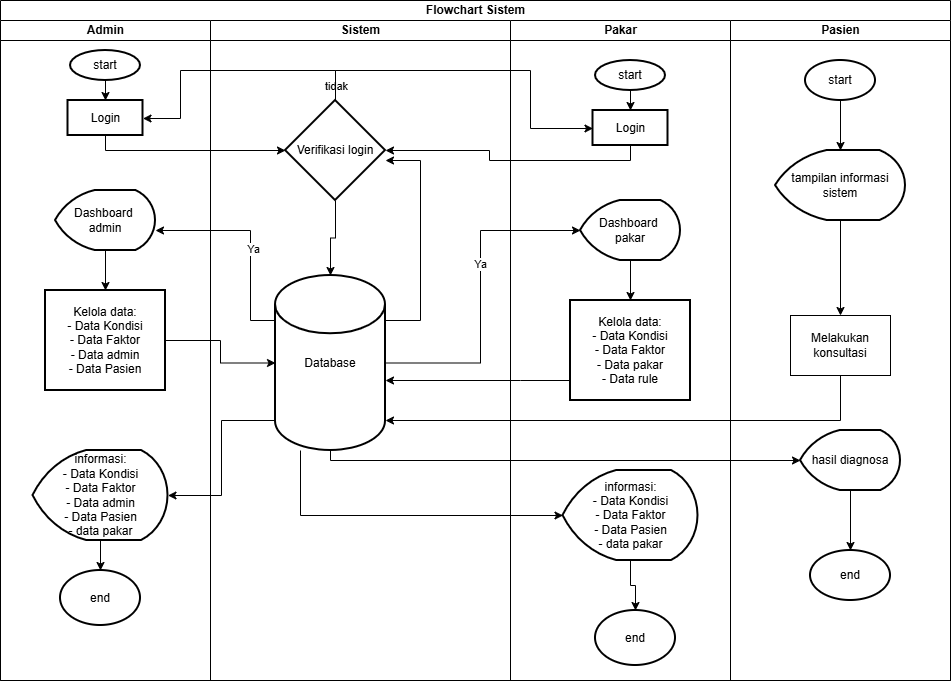

The diagram above was exported from draw.io. Its source (the exported page's mxGraphModel, read from the mxfile embedded in the PNG):
<mxGraphModel dx="908" dy="473" grid="1" gridSize="10" guides="1" tooltips="1" connect="1" arrows="1" fold="1" page="1" pageScale="1" pageWidth="1169" pageHeight="827" math="0" shadow="0">
  <root>
    <mxCell id="0" />
    <mxCell id="1" parent="0" />
    <mxCell id="2" value="Flowchart Sistem" style="swimlane;childLayout=stackLayout;resizeParent=1;resizeParentMax=0;startSize=20;html=1;" vertex="1" parent="1">
      <mxGeometry x="210.00000000000045" y="10" width="950" height="680" as="geometry" />
    </mxCell>
    <mxCell id="3" value="Admin" style="swimlane;startSize=20;html=1;" vertex="1" parent="2">
      <mxGeometry y="20" width="210" height="660" as="geometry" />
    </mxCell>
    <mxCell id="4" value="" style="edgeStyle=orthogonalEdgeStyle;rounded=0;orthogonalLoop=1;jettySize=auto;html=1;" edge="1" parent="3" source="5" target="6">
      <mxGeometry relative="1" as="geometry" />
    </mxCell>
    <mxCell id="5" value="start" style="strokeWidth=2;html=1;shape=mxgraph.flowchart.start_1;whiteSpace=wrap;" vertex="1" parent="3">
      <mxGeometry x="70" y="30" width="70" height="30" as="geometry" />
    </mxCell>
    <mxCell id="6" value="Login" style="whiteSpace=wrap;html=1;strokeWidth=2;" vertex="1" parent="3">
      <mxGeometry x="67.5" y="80" width="75" height="35" as="geometry" />
    </mxCell>
    <mxCell id="7" value="" style="edgeStyle=orthogonalEdgeStyle;rounded=0;orthogonalLoop=1;jettySize=auto;html=1;" edge="1" parent="3" source="8" target="10">
      <mxGeometry relative="1" as="geometry" />
    </mxCell>
    <mxCell id="8" value="Dashboard&amp;nbsp;&lt;div&gt;admin&lt;/div&gt;" style="strokeWidth=2;html=1;shape=mxgraph.flowchart.display;whiteSpace=wrap;" vertex="1" parent="3">
      <mxGeometry x="54.999999999999545" y="170" width="100" height="60" as="geometry" />
    </mxCell>
    <mxCell id="9" value="end" style="ellipse;whiteSpace=wrap;html=1;strokeWidth=2;" vertex="1" parent="3">
      <mxGeometry x="60" y="550" width="80" height="55" as="geometry" />
    </mxCell>
    <mxCell id="10" value="Kelola data:&lt;br&gt;- Data Kondisi&lt;div&gt;- Data Faktor&lt;/div&gt;&lt;div&gt;- Data admin&lt;/div&gt;&lt;div&gt;- Data Pasien&lt;/div&gt;" style="whiteSpace=wrap;html=1;strokeWidth=2;" vertex="1" parent="3">
      <mxGeometry x="45" y="270" width="120" height="100" as="geometry" />
    </mxCell>
    <mxCell id="11" value="" style="edgeStyle=orthogonalEdgeStyle;rounded=0;orthogonalLoop=1;jettySize=auto;html=1;" edge="1" parent="3" source="12" target="9">
      <mxGeometry relative="1" as="geometry" />
    </mxCell>
    <mxCell id="12" value="informasi:&lt;br&gt;- Data Kondisi&lt;div&gt;- Data Faktor&lt;/div&gt;&lt;div&gt;- Data admin&lt;/div&gt;&lt;div&gt;- Data Pasien&lt;/div&gt;&lt;div&gt;- data pakar&lt;/div&gt;" style="strokeWidth=2;html=1;shape=mxgraph.flowchart.display;whiteSpace=wrap;" vertex="1" parent="3">
      <mxGeometry x="32.5" y="430" width="135" height="90" as="geometry" />
    </mxCell>
    <mxCell id="13" value="Sistem" style="swimlane;startSize=20;html=1;" vertex="1" parent="2">
      <mxGeometry x="210" y="20" width="300" height="660" as="geometry" />
    </mxCell>
    <mxCell id="14" style="edgeStyle=orthogonalEdgeStyle;rounded=0;orthogonalLoop=1;jettySize=auto;html=1;" edge="1" parent="13" source="15" target="17">
      <mxGeometry relative="1" as="geometry" />
    </mxCell>
    <mxCell id="15" value="Verifikasi login" style="strokeWidth=2;html=1;shape=mxgraph.flowchart.decision;whiteSpace=wrap;" vertex="1" parent="13">
      <mxGeometry x="74.99999999999955" y="80" width="100" height="100" as="geometry" />
    </mxCell>
    <mxCell id="16" style="edgeStyle=orthogonalEdgeStyle;rounded=0;orthogonalLoop=1;jettySize=auto;html=1;" edge="1" parent="13" source="17" target="15">
      <mxGeometry relative="1" as="geometry">
        <Array as="points">
          <mxPoint x="210" y="300" />
          <mxPoint x="210" y="140" />
        </Array>
      </mxGeometry>
    </mxCell>
    <mxCell id="17" value="Database" style="strokeWidth=2;html=1;shape=mxgraph.flowchart.database;whiteSpace=wrap;" vertex="1" parent="13">
      <mxGeometry x="65" y="255" width="110" height="175" as="geometry" />
    </mxCell>
    <mxCell id="18" style="edgeStyle=orthogonalEdgeStyle;rounded=0;orthogonalLoop=1;jettySize=auto;html=1;" edge="1" parent="2" source="6" target="15">
      <mxGeometry relative="1" as="geometry">
        <Array as="points">
          <mxPoint x="105" y="150" />
        </Array>
      </mxGeometry>
    </mxCell>
    <mxCell id="19" style="edgeStyle=orthogonalEdgeStyle;rounded=0;orthogonalLoop=1;jettySize=auto;html=1;" edge="1" parent="2" source="10" target="17">
      <mxGeometry relative="1" as="geometry">
        <mxPoint x="167.5" y="345" as="sourcePoint" />
      </mxGeometry>
    </mxCell>
    <mxCell id="20" style="edgeStyle=orthogonalEdgeStyle;rounded=0;orthogonalLoop=1;jettySize=auto;html=1;" edge="1" parent="2" source="15" target="6">
      <mxGeometry relative="1" as="geometry">
        <Array as="points">
          <mxPoint x="335" y="70" />
          <mxPoint x="180" y="70" />
          <mxPoint x="180" y="118" />
        </Array>
      </mxGeometry>
    </mxCell>
    <mxCell id="21" value="tidak" style="edgeLabel;html=1;align=center;verticalAlign=middle;resizable=0;points=[];" connectable="0" vertex="1" parent="20">
      <mxGeometry x="-0.8891" relative="1" as="geometry">
        <mxPoint as="offset" />
      </mxGeometry>
    </mxCell>
    <mxCell id="22" value="" style="edgeStyle=orthogonalEdgeStyle;rounded=0;orthogonalLoop=1;jettySize=auto;html=1;" edge="1" parent="2" source="17" target="42">
      <mxGeometry relative="1" as="geometry">
        <Array as="points">
          <mxPoint x="330" y="460" />
        </Array>
        <mxPoint x="574.9999999999995" y="460" as="targetPoint" />
      </mxGeometry>
    </mxCell>
    <mxCell id="23" style="edgeStyle=orthogonalEdgeStyle;rounded=0;orthogonalLoop=1;jettySize=auto;html=1;" edge="1" parent="2" source="17" target="8">
      <mxGeometry relative="1" as="geometry">
        <Array as="points">
          <mxPoint x="250" y="320" />
          <mxPoint x="250" y="230" />
        </Array>
      </mxGeometry>
    </mxCell>
    <mxCell id="24" value="Ya" style="edgeLabel;html=1;align=center;verticalAlign=middle;resizable=0;points=[];" connectable="0" vertex="1" parent="23">
      <mxGeometry x="-0.0762" y="-2" relative="1" as="geometry">
        <mxPoint as="offset" />
      </mxGeometry>
    </mxCell>
    <mxCell id="25" value="Pakar" style="swimlane;startSize=20;html=1;" vertex="1" parent="2">
      <mxGeometry x="510" y="20" width="220" height="660" as="geometry" />
    </mxCell>
    <mxCell id="26" value="" style="edgeStyle=orthogonalEdgeStyle;rounded=0;orthogonalLoop=1;jettySize=auto;html=1;" edge="1" parent="25" source="27" target="28">
      <mxGeometry relative="1" as="geometry" />
    </mxCell>
    <mxCell id="27" value="start" style="strokeWidth=2;html=1;shape=mxgraph.flowchart.start_1;whiteSpace=wrap;" vertex="1" parent="25">
      <mxGeometry x="84.99999999999955" y="40" width="70" height="30" as="geometry" />
    </mxCell>
    <mxCell id="28" value="Login" style="whiteSpace=wrap;html=1;strokeWidth=2;" vertex="1" parent="25">
      <mxGeometry x="82.49999999999955" y="90" width="75" height="35" as="geometry" />
    </mxCell>
    <mxCell id="29" value="" style="edgeStyle=orthogonalEdgeStyle;rounded=0;orthogonalLoop=1;jettySize=auto;html=1;" edge="1" parent="25" source="30" target="32">
      <mxGeometry relative="1" as="geometry" />
    </mxCell>
    <mxCell id="30" value="Dashboard&amp;nbsp;&lt;div&gt;pakar&lt;/div&gt;" style="strokeWidth=2;html=1;shape=mxgraph.flowchart.display;whiteSpace=wrap;" vertex="1" parent="25">
      <mxGeometry x="69.99999999999909" y="180" width="100" height="60" as="geometry" />
    </mxCell>
    <mxCell id="31" value="end" style="ellipse;whiteSpace=wrap;html=1;strokeWidth=2;" vertex="1" parent="25">
      <mxGeometry x="84.99999999999955" y="590" width="80" height="55" as="geometry" />
    </mxCell>
    <mxCell id="32" value="Kelola data:&lt;br&gt;- Data Kondisi&lt;div&gt;- Data Faktor&lt;/div&gt;&lt;div&gt;- Data pakar&lt;/div&gt;&lt;div&gt;- Data rule&lt;/div&gt;" style="whiteSpace=wrap;html=1;strokeWidth=2;" vertex="1" parent="25">
      <mxGeometry x="59.999999999999545" y="280" width="120" height="100" as="geometry" />
    </mxCell>
    <mxCell id="33" style="edgeStyle=orthogonalEdgeStyle;rounded=0;orthogonalLoop=1;jettySize=auto;html=1;" edge="1" parent="25" source="34" target="31">
      <mxGeometry relative="1" as="geometry" />
    </mxCell>
    <mxCell id="34" value="informasi:&lt;br&gt;- Data Kondisi&lt;div&gt;- Data Faktor&lt;/div&gt;&lt;div&gt;- Data Pasien&lt;/div&gt;&lt;div&gt;- data pakar&lt;/div&gt;" style="strokeWidth=2;html=1;shape=mxgraph.flowchart.display;whiteSpace=wrap;" vertex="1" parent="25">
      <mxGeometry x="52.499999999999545" y="450" width="135" height="90" as="geometry" />
    </mxCell>
    <mxCell id="35" value="Pasien" style="swimlane;startSize=20;html=1;" vertex="1" parent="2">
      <mxGeometry x="730" y="20" width="220" height="660" as="geometry" />
    </mxCell>
    <mxCell id="36" value="" style="edgeStyle=orthogonalEdgeStyle;rounded=0;orthogonalLoop=1;jettySize=auto;html=1;" edge="1" parent="35" source="37" target="39">
      <mxGeometry relative="1" as="geometry" />
    </mxCell>
    <mxCell id="37" value="start" style="strokeWidth=2;html=1;shape=mxgraph.flowchart.start_1;whiteSpace=wrap;" vertex="1" parent="35">
      <mxGeometry x="74.99999999999955" y="40" width="70" height="40" as="geometry" />
    </mxCell>
    <mxCell id="38" value="" style="edgeStyle=orthogonalEdgeStyle;rounded=0;orthogonalLoop=1;jettySize=auto;html=1;" edge="1" parent="35" source="39" target="43">
      <mxGeometry relative="1" as="geometry">
        <mxPoint x="109.99999999999955" y="290" as="targetPoint" />
      </mxGeometry>
    </mxCell>
    <mxCell id="39" value="tampilan informasi sistem" style="strokeWidth=2;html=1;shape=mxgraph.flowchart.display;whiteSpace=wrap;" vertex="1" parent="35">
      <mxGeometry x="44.999999999999545" y="130" width="130" height="70" as="geometry" />
    </mxCell>
    <mxCell id="40" value="end" style="ellipse;whiteSpace=wrap;html=1;strokeWidth=2;" vertex="1" parent="35">
      <mxGeometry x="80" y="530" width="80" height="50" as="geometry" />
    </mxCell>
    <mxCell id="41" style="edgeStyle=orthogonalEdgeStyle;rounded=0;orthogonalLoop=1;jettySize=auto;html=1;" edge="1" parent="35" source="42" target="40">
      <mxGeometry relative="1" as="geometry" />
    </mxCell>
    <mxCell id="42" value="hasil diagnosa" style="strokeWidth=2;html=1;shape=mxgraph.flowchart.display;whiteSpace=wrap;" vertex="1" parent="35">
      <mxGeometry x="69.99999999999955" y="410" width="100" height="60" as="geometry" />
    </mxCell>
    <mxCell id="43" value="Melakukan konsultasi" style="whiteSpace=wrap;html=1;align=center;" vertex="1" parent="35">
      <mxGeometry x="60" y="295" width="100" height="60" as="geometry" />
    </mxCell>
    <mxCell id="44" style="edgeStyle=orthogonalEdgeStyle;rounded=0;orthogonalLoop=1;jettySize=auto;html=1;" edge="1" parent="2" source="43" target="17">
      <mxGeometry relative="1" as="geometry">
        <Array as="points">
          <mxPoint x="840" y="420" />
          <mxPoint x="330" y="420" />
        </Array>
      </mxGeometry>
    </mxCell>
    <mxCell id="45" style="edgeStyle=orthogonalEdgeStyle;rounded=0;orthogonalLoop=1;jettySize=auto;html=1;" edge="1" parent="2" source="28" target="15">
      <mxGeometry relative="1" as="geometry">
        <Array as="points">
          <mxPoint x="630" y="160" />
          <mxPoint x="489" y="160" />
          <mxPoint x="489" y="150" />
        </Array>
      </mxGeometry>
    </mxCell>
    <mxCell id="46" style="edgeStyle=orthogonalEdgeStyle;rounded=0;orthogonalLoop=1;jettySize=auto;html=1;" edge="1" parent="2" source="15" target="28">
      <mxGeometry relative="1" as="geometry">
        <Array as="points">
          <mxPoint x="335" y="70" />
          <mxPoint x="530" y="70" />
          <mxPoint x="530" y="128" />
        </Array>
      </mxGeometry>
    </mxCell>
    <mxCell id="47" style="edgeStyle=orthogonalEdgeStyle;rounded=0;orthogonalLoop=1;jettySize=auto;html=1;" edge="1" parent="2" source="17" target="30">
      <mxGeometry relative="1" as="geometry">
        <Array as="points">
          <mxPoint x="480" y="363" />
          <mxPoint x="480" y="230" />
        </Array>
      </mxGeometry>
    </mxCell>
    <mxCell id="48" value="Ya" style="edgeLabel;html=1;align=center;verticalAlign=middle;resizable=0;points=[];" connectable="0" vertex="1" parent="47">
      <mxGeometry x="0.1878" y="1" relative="1" as="geometry">
        <mxPoint y="1" as="offset" />
      </mxGeometry>
    </mxCell>
    <mxCell id="49" style="edgeStyle=orthogonalEdgeStyle;rounded=0;orthogonalLoop=1;jettySize=auto;html=1;" edge="1" parent="2" source="32" target="17">
      <mxGeometry relative="1" as="geometry">
        <Array as="points">
          <mxPoint x="520" y="380" />
          <mxPoint x="520" y="380" />
        </Array>
      </mxGeometry>
    </mxCell>
    <mxCell id="50" style="edgeStyle=orthogonalEdgeStyle;rounded=0;orthogonalLoop=1;jettySize=auto;html=1;" edge="1" parent="2" source="17" target="12">
      <mxGeometry relative="1" as="geometry">
        <Array as="points">
          <mxPoint x="221" y="420" />
          <mxPoint x="221" y="495" />
        </Array>
      </mxGeometry>
    </mxCell>
    <mxCell id="51" style="edgeStyle=orthogonalEdgeStyle;rounded=0;orthogonalLoop=1;jettySize=auto;html=1;" edge="1" parent="2" source="17" target="34">
      <mxGeometry relative="1" as="geometry">
        <Array as="points">
          <mxPoint x="300" y="515" />
        </Array>
      </mxGeometry>
    </mxCell>
  </root>
</mxGraphModel>